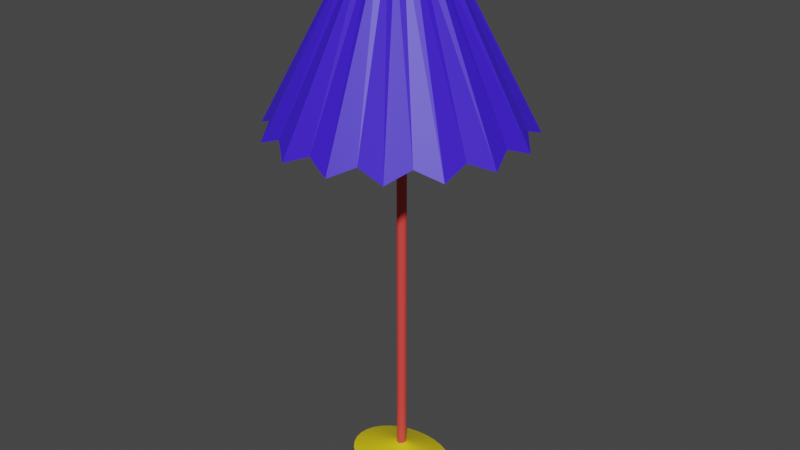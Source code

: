 # Source: Lamp.blend  (saved by Blender 2.83.19; exported with 4.5.12 LTS)
import bpy
from mathutils import Matrix  # noqa: F401  (used for matrix-valued properties, if any)

bpy.ops.wm.read_factory_settings(use_empty=True)
scene = bpy.context.scene
scene.name = 'Scene'

# ---- collections
col_collection = bpy.data.collections.new('Collection'); scene.collection.children.link(col_collection)

# ---- materials (node trees are filled in below, after node groups)
mat_palo = bpy.data.materials.new('palo')
mat_palo.use_transparent_shadow = False
mat_base = bpy.data.materials.new('base')
mat_base.use_transparent_shadow = False
mat_tulipa = bpy.data.materials.new('tulipa')
mat_tulipa.use_transparent_shadow = False

# ---- material node trees
mat_palo.use_nodes = True; mat_palo.node_tree.nodes.clear()
_N = mat_palo.node_tree.nodes; _L = mat_palo.node_tree.links
n0 = _N.new('ShaderNodeBsdfPrincipled'); n0.name = 'Principled BSDF'; n0.location = (10, 300)
n0.distribution = 'GGX'
n0.subsurface_method = 'BURLEY'
n0.inputs[0].default_value = (0.8, 0.06134, 0.05151, 1.0)
n0.inputs[3].default_value = 1.45
n0.inputs[27].default_value = (0.0, 0.0, 0.0, 1.0)
n0.inputs[28].default_value = 1.0
n1 = _N.new('ShaderNodeOutputMaterial'); n1.name = 'Material Output'; n1.location = (300, 300)
_L.new(n0.outputs[0], n1.inputs[0])
n1.is_active_output = True
mat_base.use_nodes = True; mat_base.node_tree.nodes.clear()
_N = mat_base.node_tree.nodes; _L = mat_base.node_tree.links
n0 = _N.new('ShaderNodeBsdfPrincipled'); n0.name = 'Principled BSDF'; n0.location = (10, 300)
n0.distribution = 'GGX'
n0.subsurface_method = 'BURLEY'
n0.inputs[0].default_value = (0.8, 0.6273, 0.008425, 1.0)
n0.inputs[3].default_value = 1.45
n0.inputs[27].default_value = (0.0, 0.0, 0.0, 1.0)
n0.inputs[28].default_value = 1.0
n1 = _N.new('ShaderNodeOutputMaterial'); n1.name = 'Material Output'; n1.location = (300, 300)
_L.new(n0.outputs[0], n1.inputs[0])
n1.is_active_output = True
mat_tulipa.use_nodes = True; mat_tulipa.node_tree.nodes.clear()
_N = mat_tulipa.node_tree.nodes; _L = mat_tulipa.node_tree.links
n0 = _N.new('ShaderNodeBsdfPrincipled'); n0.name = 'Principled BSDF'; n0.location = (10, 300)
n0.distribution = 'GGX'
n0.subsurface_method = 'BURLEY'
n0.inputs[0].default_value = (0.04742, 0.01251, 0.8, 1.0)
n0.inputs[3].default_value = 1.45
n0.inputs[27].default_value = (0.0, 0.0, 0.0, 1.0)
n0.inputs[28].default_value = 1.0
n1 = _N.new('ShaderNodeOutputMaterial'); n1.name = 'Material Output'; n1.location = (300, 300)
_L.new(n0.outputs[0], n1.inputs[0])
n1.is_active_output = True

# ---- world
world_world = bpy.data.worlds.new('World'); scene.world = world_world
world_world.use_nodes = True; world_world.node_tree.nodes.clear()
_N = world_world.node_tree.nodes; _L = world_world.node_tree.links
n0 = _N.new('ShaderNodeOutputWorld'); n0.name = 'World Output'; n0.location = (300, 300)
n1 = _N.new('ShaderNodeBackground'); n1.name = 'Background'; n1.location = (10, 300)
n1.inputs[0].default_value = (0.05088, 0.05088, 0.05088, 1.0)
_L.new(n1.outputs[0], n0.inputs[0])
n0.is_active_output = True
world_world.color = (0.05088, 0.05088, 0.05088)
world_world.use_sun_shadow = False
world_world.sun_shadow_jitter_overblur = 0.0

# ---- meshes
me_cylinder = bpy.data.meshes.new('Cylinder')
me_cylinder.from_pydata([(0.7737, 1.0, -1.0), (0.7737, 1.0, 1.0), (0.9688, 0.9808, -1.0), (0.9688, 0.9808, 1.0), (1.156, 0.9239, -1.0), (1.156, 0.9239, 1.0), (1.329, 0.8315, -1.0), (1.329, 0.8315, 1.0), (1.481, 0.7071, -1.0), (1.481, 0.7071, 1.0), (1.605, 0.5556, -1.0), (1.605, 0.5556, 1.0), (1.698, 0.3827, -1.0), (1.698, 0.3827, 1.0), (1.755, 0.1951, -1.0), (1.755, 0.1951, 1.0), (1.774, 7.55e-08, -1.0), (1.774, 7.55e-08, 1.0), (1.755, -0.1951, -1.0), (1.755, -0.1951, 1.0), (1.698, -0.3827, -1.0), (1.698, -0.3827, 1.0), (1.605, -0.5556, -1.0), (1.605, -0.5556, 1.0), (1.481, -0.7071, -1.0), (1.481, -0.7071, 1.0), (1.329, -0.8315, -1.0), (1.329, -0.8315, 1.0), (1.156, -0.9239, -1.0), (1.156, -0.9239, 1.0), (0.9688, -0.9808, -1.0), (0.9688, -0.9808, 1.0), (0.7737, -1.0, -1.0), (0.7737, -1.0, 1.0), (0.5787, -0.9808, -1.0), (0.5787, -0.9808, 1.0), (0.3911, -0.9239, -1.0), (0.3911, -0.9239, 1.0), (0.2182, -0.8315, -1.0), (0.2182, -0.8315, 1.0), (0.06664, -0.7071, -1.0), (0.06664, -0.7071, 1.0), (-0.05773, -0.5556, -1.0), (-0.05773, -0.5556, 1.0), (-0.1501, -0.3827, -1.0), (-0.1501, -0.3827, 1.0), (-0.207, -0.1951, -1.0), (-0.207, -0.1951, 1.0), (-0.2263, 9.656e-07, -1.0), (-0.2263, 9.656e-07, 1.0), (-0.207, 0.1951, -1.0), (-0.207, 0.1951, 1.0), (-0.1501, 0.3827, -1.0), (-0.1501, 0.3827, 1.0), (-0.05772, 0.5556, -1.0), (-0.05772, 0.5556, 1.0), (0.06664, 0.7071, -1.0), (0.06664, 0.7071, 1.0), (0.2182, 0.8315, -1.0), (0.2182, 0.8315, 1.0), (0.3911, 0.9239, -1.0), (0.3911, 0.9239, 1.0), (0.5787, 0.9808, -1.0), (0.5787, 0.9808, 1.0)], [], [(0, 1, 3, 2), (2, 3, 5, 4), (4, 5, 7, 6), (6, 7, 9, 8), (8, 9, 11, 10), (10, 11, 13, 12), (12, 13, 15, 14), (14, 15, 17, 16), (16, 17, 19, 18), (18, 19, 21, 20), (20, 21, 23, 22), (22, 23, 25, 24), (24, 25, 27, 26), (26, 27, 29, 28), (28, 29, 31, 30), (30, 31, 33, 32), (32, 33, 35, 34), (34, 35, 37, 36), (36, 37, 39, 38), (38, 39, 41, 40), (40, 41, 43, 42), (42, 43, 45, 44), (44, 45, 47, 46), (46, 47, 49, 48), (48, 49, 51, 50), (50, 51, 53, 52), (52, 53, 55, 54), (54, 55, 57, 56), (56, 57, 59, 58), (58, 59, 61, 60), (3, 1, 63, 61, 59, 57, 55, 53, 51, 49, 47, 45, 43, 41, 39, 37, 35, 33, 31, 29, 27, 25, 23, 21, 19, 17, 15, 13, 11, 9, 7, 5), (60, 61, 63, 62), (62, 63, 1, 0), (0, 2, 4, 6, 8, 10, 12, 14, 16, 18, 20, 22, 24, 26, 28, 30, 32, 34, 36, 38, 40, 42, 44, 46, 48, 50, 52, 54, 56, 58, 60, 62)])
_uv = me_cylinder.uv_layers.new(name='UVMap')
_uv.uv.foreach_set('vector', [0.7655, 0.2776, 0.7655, 0.5565, 0.7381, 0.5565, 0.7381, 0.2776, 0.7381, 0.2776, 0.7381, 0.5565, 0.7108, 0.5565, 0.7108, 0.2776, 0.7108, 0.2776, 0.7108, 0.5565, 0.6835, 0.5565, 0.6835, 0.2776, 0.6835, 0.2776, 0.6835, 0.5565, 0.6561, 0.5565, 0.6561, 0.2776, 0.6561, 0.2776, 0.6561, 0.5565, 0.6288, 0.5565, 0.6288, 0.2776, 0.6288, 0.2776, 0.6288, 0.5565, 0.6015, 0.5565, 0.6015, 0.2776, 0.6015, 0.2776, 0.6015, 0.5565, 0.5741, 0.5565, 0.5741, 0.2776, 0.5741, 0.2776, 0.5741, 0.5565, 0.5468, 0.5565, 0.5468, 0.2776, 0.5468, 0.2776, 0.5468, 0.5565, 0.5195, 0.5565, 0.5195, 0.2776, 0.5195, 0.2776, 0.5195, 0.5565, 0.4921, 0.5565, 0.4921, 0.2776, 0.4921, 0.2776, 0.4921, 0.5565, 0.4648, 0.5565, 0.4648, 0.2776, 0.4648, 0.2776, 0.4648, 0.5565, 0.4375, 0.5565, 0.4375, 0.2776, 0.4375, 0.2776, 0.4375, 0.5565, 0.4101, 0.5565, 0.4101, 0.2776, 0.4101, 0.2776, 0.4101, 0.5565, 0.3828, 0.5565, 0.3828, 0.2776, 0.3828, 0.2776, 0.3828, 0.5565, 0.3554, 0.5565, 0.3554, 0.2776, 0.3554, 0.2776, 0.3554, 0.5565, 0.3281, 0.5565, 0.3281, 0.2776, 0.3281, 0.2776, 0.3281, 0.5565, 0.3008, 0.5565, 0.3008, 0.2776, 0.3008, 0.2776, 0.3008, 0.5565, 0.2734, 0.5565, 0.2734, 0.2776, 0.2734, 0.2776, 0.2734, 0.5565, 0.2461, 0.5565, 0.2461, 0.2776, 0.2461, 0.2776, 0.2461, 0.5565, 0.2188, 0.5565, 0.2188, 0.2776, 0.2188, 0.2776, 0.2188, 0.5565, 0.1914, 0.5565, 0.1914, 0.2776, 0.1914, 0.2776, 0.1914, 0.5565, 0.1641, 0.5565, 0.1641, 0.2776, 0.1641, 0.2776, 0.1641, 0.5565, 0.1368, 0.5565, 0.1368, 0.2776, 0.1368, 0.2776, 0.1368, 0.5565, 0.1094, 0.5565, 0.1094, 0.2776, 0.1094, 0.2776, 0.1094, 0.5565, 0.0821, 0.5565, 0.0821, 0.2776, 0.0821, 0.2776, 0.0821, 0.5565, 0.05477, 0.5565, 0.05476, 0.2776, 0.05476, 0.2776, 0.05477, 0.5565, 0.02743, 0.5565, 0.02743, 0.2776, 0.02743, 0.2776, 0.02743, 0.5565, 9.53e-05, 0.5565, 9.131e-05, 0.2776, 0.8748, 0.2776, 0.8748, 0.5565, 0.8475, 0.5565, 0.8475, 0.2776, 0.8475, 0.2776, 0.8475, 0.5565, 0.8201, 0.5565, 0.8201, 0.2776, 0.7534, 0.6068, 0.7727, 0.5875, 0.7954, 0.5723, 0.8207, 0.5618, 0.8475, 0.5565, 0.8748, 0.5565, 0.9016, 0.5618, 0.9269, 0.5723, 0.9496, 0.5875, 0.9689, 0.6068, 0.9841, 0.6295, 0.9946, 0.6548, 0.9999, 0.6816, 0.9999, 0.7089, 0.9946, 0.7357, 0.9841, 0.761, 0.9689, 0.7837, 0.9496, 0.8031, 0.9269, 0.8182, 0.9016, 0.8287, 0.8748, 0.834, 0.8475, 0.834, 0.8207, 0.8287, 0.7954, 0.8182, 0.7727, 0.8031, 0.7534, 0.7837, 0.7382, 0.761, 0.7277, 0.7357, 0.7224, 0.7089, 0.7224, 0.6816, 0.7277, 0.6548, 0.7382, 0.6295, 0.8201, 0.2776, 0.8201, 0.5565, 0.7928, 0.5565, 0.7928, 0.2776, 0.7928, 0.2776, 0.7928, 0.5565, 0.7655, 0.5565, 0.7655, 0.2776, 0.7727, 0.2466, 0.7534, 0.2273, 0.7382, 0.2046, 0.7277, 0.1793, 0.7224, 0.1525, 0.7224, 0.1252, 0.7277, 0.09838, 0.7382, 0.07313, 0.7534, 0.0504, 0.7727, 0.03107, 0.7954, 0.01589, 0.8207, 0.005424, 0.8475, 9.143e-05, 0.8748, 9.131e-05, 0.9016, 0.005424, 0.9269, 0.01588, 0.9496, 0.03107, 0.9689, 0.0504, 0.9841, 0.07313, 0.9946, 0.09838, 0.9999, 0.1252, 0.9999, 0.1525, 0.9946, 0.1793, 0.9841, 0.2046, 0.9689, 0.2273, 0.9496, 0.2466, 0.9269, 0.2618, 0.9016, 0.2723, 0.8748, 0.2776, 0.8475, 0.2776, 0.8207, 0.2723, 0.7954, 0.2618])
me_cylinder.materials.append(mat_palo)
me_cylinder.use_remesh_fix_poles = True
me_cylinder.use_remesh_preserve_attributes = False
me_cylinder.use_mirror_vertex_groups = False
me_cylinder.update()
me_cone_001 = bpy.data.meshes.new('Cone.001')
me_cone_001.from_pydata([(0.0, 1.0, -1.0), (0.1951, 0.9808, -1.0), (0.3827, 0.9239, -1.0), (0.5556, 0.8315, -1.0), (0.7071, 0.7071, -1.0), (0.8315, 0.5556, -1.0), (0.9239, 0.3827, -1.0), (0.9808, 0.1951, -1.0), (1.0, 7.55e-08, -1.0), (0.9808, -0.1951, -1.0), (0.9239, -0.3827, -1.0), (0.8315, -0.5556, -1.0), (0.7071, -0.7071, -1.0), (0.5556, -0.8315, -1.0), (0.3827, -0.9239, -1.0), (0.1951, -0.9808, -1.0), (-3.258e-07, -1.0, -1.0), (-0.1951, -0.9808, -1.0), (-0.3827, -0.9239, -1.0), (-0.5556, -0.8315, -1.0), (-0.7071, -0.7071, -1.0), (-0.8315, -0.5556, -1.0), (-0.9239, -0.3827, -1.0), (0.0, 0.0, 1.0), (-0.9808, -0.1951, -1.0), (-1.0, 9.656e-07, -1.0), (-0.9808, 0.1951, -1.0), (-0.9239, 0.3827, -1.0), (-0.8315, 0.5556, -1.0), (-0.7071, 0.7071, -1.0), (-0.5556, 0.8315, -1.0), (-0.3827, 0.9239, -1.0), (-0.1951, 0.9808, -1.0)], [], [(0, 23, 1), (1, 23, 2), (2, 23, 3), (3, 23, 4), (4, 23, 5), (5, 23, 6), (6, 23, 7), (7, 23, 8), (8, 23, 9), (9, 23, 10), (10, 23, 11), (11, 23, 12), (12, 23, 13), (13, 23, 14), (14, 23, 15), (15, 23, 16), (16, 23, 17), (17, 23, 18), (18, 23, 19), (19, 23, 20), (20, 23, 21), (21, 23, 22), (22, 23, 24), (24, 23, 25), (25, 23, 26), (26, 23, 27), (27, 23, 28), (28, 23, 29), (29, 23, 30), (30, 23, 31), (31, 23, 32), (32, 23, 0), (0, 1, 2, 3, 4, 5, 6, 7, 8, 9, 10, 11, 12, 13, 14, 15, 16, 17, 18, 19, 20, 21, 22, 24, 25, 26, 27, 28, 29, 30, 31, 32)])
_uv = me_cone_001.uv_layers.new(name='UVMap')
_uv.uv.foreach_set('vector', [0.08658, 0.5925, 0.3588, 0.3588, 0.1081, 0.6154, 0.1081, 0.6154, 0.3588, 0.3588, 0.1315, 0.6364, 0.1315, 0.6364, 0.3588, 0.3588, 0.1567, 0.6552, 0.1567, 0.6552, 0.3588, 0.3588, 0.1835, 0.6718, 0.1835, 0.6718, 0.3588, 0.3588, 0.2115, 0.6859, 0.2115, 0.6859, 0.3588, 0.3588, 0.2408, 0.6976, 0.3588, 5.989e-05, 0.3588, 0.3588, 0.3274, 0.001439, 0.3274, 0.001439, 0.3588, 0.3588, 0.2962, 0.005564, 0.2962, 0.005564, 0.3588, 0.3588, 0.2655, 0.0124, 0.2655, 0.0124, 0.3588, 0.3588, 0.2355, 0.02191, 0.2355, 0.02191, 0.3588, 0.3588, 0.2065, 0.034, 0.2065, 0.034, 0.3588, 0.3588, 0.1786, 0.04859, 0.1786, 0.04859, 0.3588, 0.3588, 0.1521, 0.06556, 0.1521, 0.06556, 0.3588, 0.3588, 0.1272, 0.08479, 0.1272, 0.08479, 0.3588, 0.3588, 0.1041, 0.1061, 0.1041, 0.1061, 0.3588, 0.3588, 0.08299, 0.1294, 0.08299, 0.1294, 0.3588, 0.3588, 0.06395, 0.1544, 0.06395, 0.1544, 0.3588, 0.3588, 0.04719, 0.181, 0.04719, 0.181, 0.3588, 0.3588, 0.03282, 0.209, 0.03282, 0.209, 0.3588, 0.3588, 0.02095, 0.2381, 0.02095, 0.2381, 0.3588, 0.3588, 0.01168, 0.2682, 0.01168, 0.2682, 0.3588, 0.3588, 0.005078, 0.2989, 0.005078, 0.2989, 0.3588, 0.3588, 0.001194, 0.3302, 0.001194, 0.3302, 0.3588, 0.3588, 5.989e-05, 0.3616, 5.989e-05, 0.3616, 0.3588, 0.3588, 0.001683, 0.393, 0.001683, 0.393, 0.3588, 0.3588, 0.00605, 0.4241, 0.00605, 0.4241, 0.3588, 0.3588, 0.01313, 0.4548, 0.01313, 0.4548, 0.3588, 0.3588, 0.02286, 0.4847, 0.02286, 0.4847, 0.3588, 0.3588, 0.03518, 0.5136, 0.03518, 0.5136, 0.3588, 0.3588, 0.04999, 0.5414, 0.04999, 0.5414, 0.3588, 0.3588, 0.06716, 0.5677, 0.06716, 0.5677, 0.3588, 0.3588, 0.08658, 0.5925, 0.0636, 0.7175, 0.08952, 0.6996, 0.1184, 0.6872, 0.1492, 0.6806, 0.1806, 0.6802, 0.2115, 0.6859, 0.2408, 0.6976, 0.2671, 0.7147, 0.2897, 0.7366, 0.3075, 0.7625, 0.3199, 0.7914, 0.3265, 0.8222, 0.3269, 0.8536, 0.3212, 0.8846, 0.3096, 0.9138, 0.2925, 0.9402, 0.2705, 0.9627, 0.2446, 0.9805, 0.2157, 0.993, 0.185, 0.9995, 0.1535, 0.9999, 0.1226, 0.9942, 0.09336, 0.9826, 0.06698, 0.9655, 0.04444, 0.9435, 0.02661, 0.9176, 0.01418, 0.8887, 0.007625, 0.858, 0.007198, 0.8265, 0.01291, 0.7956, 0.02455, 0.7664, 0.04167, 0.74])
me_cone_001.materials.append(mat_base)
me_cone_001.use_remesh_fix_poles = True
me_cone_001.use_remesh_preserve_attributes = False
me_cone_001.use_mirror_vertex_groups = False
me_cone_001.update()
me_cylinder_001 = bpy.data.meshes.new('Cylinder.001')
me_cylinder_001.from_pydata([(-0.000907, 1.477, -1.077), (6.519e-08, 0.4291, 0.4153), (0.3122, 1.574, -1.171), (0.09094, 0.4572, 0.4131), (0.5645, 1.365, -1.077), (0.1642, 0.3965, 0.4153), (0.8907, 1.334, -1.171), (0.259, 0.3876, 0.4131), (1.044, 1.045, -1.077), (0.3034, 0.3034, 0.4153), (1.334, 0.8916, -1.171), (0.3876, 0.259, 0.4131), (1.364, 0.5654, -1.077), (0.3965, 0.1642, 0.4153), (1.573, 0.3131, -1.171), (0.4572, 0.09094, 0.4131), (1.477, -3.85e-08, -1.077), (0.4291, 1.969e-07, 0.4153), (1.573, -0.3131, -1.171), (0.4572, -0.09094, 0.4131), (1.364, -0.5654, -1.077), (0.3965, -0.1642, 0.4153), (1.334, -0.8916, -1.171), (0.3876, -0.259, 0.4131), (1.044, -1.045, -1.077), (0.3034, -0.3034, 0.4153), (0.8907, -1.334, -1.171), (0.259, -0.3876, 0.4131), (0.5645, -1.365, -1.077), (0.1642, -0.3965, 0.4153), (0.3122, -1.574, -1.171), (0.09094, -0.4572, 0.4131), (-0.0009075, -1.477, -1.077), (-7.464e-08, -0.4291, 0.4153), (-0.314, -1.574, -1.171), (-0.09094, -0.4572, 0.4131), (-0.5663, -1.365, -1.077), (-0.1642, -0.3965, 0.4153), (-0.8925, -1.334, -1.171), (-0.259, -0.3876, 0.4131), (-1.046, -1.045, -1.077), (-0.3034, -0.3034, 0.4153), (-1.335, -0.8916, -1.171), (-0.3876, -0.259, 0.4131), (-1.366, -0.5654, -1.077), (-0.3965, -0.1642, 0.4153), (-1.575, -0.3131, -1.171), (-0.4572, -0.09094, 0.4131), (-1.478, 1.277e-06, -1.077), (-0.4291, 5.789e-07, 0.4153), (-1.575, 0.3131, -1.171), (-0.4572, 0.09094, 0.4131), (-1.366, 0.5654, -1.077), (-0.3965, 0.1642, 0.4153), (-1.335, 0.8916, -1.171), (-0.3876, 0.259, 0.4131), (-1.046, 1.045, -1.077), (-0.3034, 0.3034, 0.4153), (-0.8925, 1.334, -1.171), (-0.259, 0.3876, 0.4131), (-0.5663, 1.365, -1.077), (-0.1642, 0.3965, 0.4153), (-0.314, 1.574, -1.171), (-0.09094, 0.4572, 0.4131), (0.09094, 0.4572, -0.09114), (5.718e-08, 0.4662, -0.09114), (0.1784, 0.4307, -0.09114), (0.259, 0.3876, -0.09114), (0.3296, 0.3296, -0.09114), (0.3876, 0.259, -0.09114), (0.4307, 0.1784, -0.09114), (0.4572, 0.09094, -0.09114), (0.4662, 1.873e-07, -0.09114), (0.4572, -0.09094, -0.09114), (0.4307, -0.1784, -0.09114), (0.3876, -0.259, -0.09114), (0.3296, -0.3296, -0.09114), (0.259, -0.3876, -0.09114), (0.1784, -0.4307, -0.09114), (0.09094, -0.4572, -0.09114), (-9.471e-08, -0.4662, -0.09114), (-0.09094, -0.4572, -0.09114), (-0.1784, -0.4307, -0.09114), (-0.259, -0.3876, -0.09114), (-0.3296, -0.3296, -0.09114), (-0.3876, -0.259, -0.09114), (-0.4307, -0.1784, -0.09114), (-0.4572, -0.09094, -0.09114), (-0.4662, 6.023e-07, -0.09114), (-0.4572, 0.09094, -0.09114), (-0.4307, 0.1784, -0.09114), (-0.3876, 0.259, -0.09114), (-0.3296, 0.3296, -0.09114), (-0.259, 0.3876, -0.09114), (-0.1784, 0.4307, -0.09114), (-0.09094, 0.4572, -0.09114), (0.003906, 0.7961, -0.3098), (0.1592, 0.7808, -0.3098), (0.3086, 0.7355, -0.3098), (0.4462, 0.662, -0.3098), (0.5669, 0.5629, -0.3098), (0.6659, 0.4423, -0.3098), (0.7394, 0.3047, -0.3098), (0.7847, 0.1553, -0.3098), (0.8, 1.102e-07, -0.3098), (0.7847, -0.1553, -0.3098), (0.7394, -0.3047, -0.3098), (0.6659, -0.4423, -0.3098), (0.5669, -0.5629, -0.3098), (0.4462, -0.662, -0.3098), (0.3086, -0.7355, -0.3098), (0.1592, -0.7808, -0.3098), (0.003905, -0.7961, -0.3098), (-0.1514, -0.7808, -0.3098), (-0.3008, -0.7355, -0.3098), (-0.4384, -0.662, -0.3098), (-0.559, -0.5629, -0.3098), (-0.6581, -0.4423, -0.3098), (-0.7316, -0.3047, -0.3098), (-0.7769, -0.1553, -0.3098), (-0.7922, 8.189e-07, -0.3098), (-0.7769, 0.1553, -0.3098), (-0.7316, 0.3047, -0.3098), (-0.658, 0.4423, -0.3098), (-0.559, 0.5629, -0.3098), (-0.4384, 0.662, -0.3098), (-0.3008, 0.7355, -0.3098), (-0.1514, 0.7808, -0.3098), (0.05693, 0.2711, -0.1963), (0.002999, 0.2764, -0.1963), (0.1088, 0.2554, -0.1963), (0.1566, 0.2298, -0.1963), (0.1985, 0.1955, -0.1963), (0.2328, 0.1536, -0.1963), (0.2584, 0.1058, -0.1963), (0.2741, 0.05393, -0.1963), (0.2794, 2.297e-07, -0.1963), (0.2741, -0.05393, -0.1963), (0.2584, -0.1058, -0.1963), (0.2328, -0.1536, -0.1963), (0.1985, -0.1955, -0.1963), (0.1566, -0.2298, -0.1963), (0.1088, -0.2554, -0.1963), (0.05693, -0.2711, -0.1963), (0.002999, -0.2764, -0.1963), (-0.05093, -0.2711, -0.1963), (-0.1028, -0.2554, -0.1963), (-0.1506, -0.2298, -0.1963), (-0.1925, -0.1955, -0.1963), (-0.2268, -0.1536, -0.1963), (-0.2524, -0.1058, -0.1963), (-0.2681, -0.05393, -0.1963), (-0.2734, 4.758e-07, -0.1963), (-0.2681, 0.05393, -0.1963), (-0.2524, 0.1058, -0.1963), (-0.2268, 0.1536, -0.1963), (-0.1925, 0.1955, -0.1963), (-0.1506, 0.2298, -0.1963), (-0.1028, 0.2554, -0.1963), (-0.05093, 0.2711, -0.1963)], [], [(0, 1, 3, 2), (2, 3, 5, 4), (4, 5, 7, 6), (6, 7, 9, 8), (8, 9, 11, 10), (10, 11, 13, 12), (12, 13, 15, 14), (14, 15, 17, 16), (16, 17, 19, 18), (18, 19, 21, 20), (20, 21, 23, 22), (22, 23, 25, 24), (24, 25, 27, 26), (26, 27, 29, 28), (28, 29, 31, 30), (30, 31, 33, 32), (32, 33, 35, 34), (34, 35, 37, 36), (36, 37, 39, 38), (38, 39, 41, 40), (40, 41, 43, 42), (42, 43, 45, 44), (44, 45, 47, 46), (46, 47, 49, 48), (48, 49, 51, 50), (50, 51, 53, 52), (52, 53, 55, 54), (54, 55, 57, 56), (56, 57, 59, 58), (58, 59, 61, 60), (13, 11, 69, 70), (60, 61, 63, 62), (62, 63, 1, 0), (93, 92, 156, 157), (12, 14, 103, 102), (31, 29, 78, 79), (49, 47, 87, 88), (5, 3, 64, 66), (23, 21, 74, 75), (41, 39, 83, 84), (59, 57, 92, 93), (15, 13, 70, 71), (33, 31, 79, 80), (51, 49, 88, 89), (7, 5, 66, 67), (25, 23, 75, 76), (43, 41, 84, 85), (61, 59, 93, 94), (17, 15, 71, 72), (35, 33, 80, 81), (53, 51, 89, 90), (9, 7, 67, 68), (27, 25, 76, 77), (45, 43, 85, 86), (63, 61, 94, 95), (19, 17, 72, 73), (37, 35, 81, 82), (55, 53, 90, 91), (11, 9, 68, 69), (29, 27, 77, 78), (47, 45, 86, 87), (3, 1, 65, 64), (1, 63, 95, 65), (21, 19, 73, 74), (39, 37, 82, 83), (57, 55, 91, 92), (96, 97, 98, 99, 100, 101, 102, 103, 104, 105, 106, 107, 108, 109, 110, 111, 112, 113, 114, 115, 116, 117, 118, 119, 120, 121, 122, 123, 124, 125, 126, 127), (128, 129, 159, 158, 157, 156, 155, 154, 153, 152, 151, 150, 149, 148, 147, 146, 145, 144, 143, 142, 141, 140, 139, 138, 137, 136, 135, 134, 133, 132, 131, 130), (67, 66, 130, 131), (30, 32, 112, 111), (94, 93, 157, 158), (68, 67, 131, 132), (48, 50, 121, 120), (95, 94, 158, 159), (69, 68, 132, 133), (14, 16, 104, 103), (65, 95, 159, 129), (70, 69, 133, 134), (32, 34, 113, 112), (71, 70, 134, 135), (50, 52, 122, 121), (72, 71, 135, 136), (16, 18, 105, 104), (73, 72, 136, 137), (34, 36, 114, 113), (0, 2, 97, 96), (74, 73, 137, 138), (52, 54, 123, 122), (75, 74, 138, 139), (18, 20, 106, 105), (76, 75, 139, 140), (36, 38, 115, 114), (77, 76, 140, 141), (54, 56, 124, 123), (2, 4, 98, 97), (78, 77, 141, 142), (20, 22, 107, 106), (79, 78, 142, 143), (38, 40, 116, 115), (80, 79, 143, 144), (56, 58, 125, 124), (4, 6, 99, 98), (81, 80, 144, 145), (22, 24, 108, 107), (82, 81, 145, 146), (40, 42, 117, 116), (83, 82, 146, 147), (58, 60, 126, 125), (6, 8, 100, 99), (84, 83, 147, 148), (24, 26, 109, 108), (85, 84, 148, 149), (42, 44, 118, 117), (86, 85, 149, 150), (60, 62, 127, 126), (8, 10, 101, 100), (87, 86, 150, 151), (26, 28, 110, 109), (88, 87, 151, 152), (44, 46, 119, 118), (89, 88, 152, 153), (62, 0, 96, 127), (10, 12, 102, 101), (90, 89, 153, 154), (28, 30, 111, 110), (91, 90, 154, 155), (64, 65, 129, 128), (46, 48, 120, 119), (92, 91, 155, 156), (66, 64, 128, 130)])
_uv = me_cylinder_001.uv_layers.new(name='UVMap')
_uv.uv.foreach_set('vector', [0.3615, 0.4351, 0.1632, 0.335, 0.1685, 0.3263, 0.3694, 0.4166, 0.3694, 0.4166, 0.1685, 0.3263, 0.1717, 0.3165, 0.3777, 0.3982, 0.3777, 0.3982, 0.1717, 0.3165, 0.176, 0.3073, 0.3842, 0.3792, 0.3842, 0.3792, 0.176, 0.3073, 0.1782, 0.2973, 0.3911, 0.3602, 0.3911, 0.3602, 0.1782, 0.2973, 0.1816, 0.2877, 0.3961, 0.3405, 0.3961, 0.3405, 0.1816, 0.2877, 0.1827, 0.2775, 0.4015, 0.3208, 0.4015, 0.3208, 0.1827, 0.2775, 0.1852, 0.2675, 0.405, 0.3007, 0.405, 0.3007, 0.1852, 0.2675, 0.1853, 0.2572, 0.409, 0.2802, 0.409, 0.2802, 0.1853, 0.2572, 0.1867, 0.2468, 0.4111, 0.2593, 0.4111, 0.2593, 0.1867, 0.2468, 0.1857, 0.2364, 0.4137, 0.2377, 0.4137, 0.2377, 0.1857, 0.2364, 0.1861, 0.2257, 0.4143, 0.2159, 0.4143, 0.2159, 0.1861, 0.2257, 0.1839, 0.2152, 0.4156, 0.1926, 0.4156, 0.1926, 0.1839, 0.2152, 0.1832, 0.2043, 0.4148, 0.1689, 0.4148, 0.1689, 0.1832, 0.2043, 0.1798, 0.1938, 0.4147, 0.1424, 0.4147, 0.1424, 0.1798, 0.1938, 0.1778, 0.1827, 0.4125, 0.1151, 0.4125, 0.1151, 0.1778, 0.1827, 0.173, 0.1724, 0.411, 0.08242, 0.411, 0.08242, 0.173, 0.1724, 0.1698, 0.1615, 0.4074, 0.04726, 0.4074, 0.04726, 0.1698, 0.1615, 0.1627, 0.1509, 0.4049, 7.67e-05, 0.1277, 0.7082, 0.05124, 0.4325, 0.06371, 0.4294, 0.1615, 0.6751, 0.1615, 0.6751, 0.06371, 0.4294, 0.07351, 0.4237, 0.188, 0.6516, 0.188, 0.6516, 0.07351, 0.4237, 0.08403, 0.4193, 0.2111, 0.6286, 0.2111, 0.6286, 0.08403, 0.4193, 0.09306, 0.4125, 0.2312, 0.6099, 0.2312, 0.6099, 0.09306, 0.4125, 0.1027, 0.407, 0.2491, 0.5906, 0.2491, 0.5906, 0.1027, 0.407, 0.1108, 0.3995, 0.2657, 0.5738, 0.2657, 0.5738, 0.1108, 0.3995, 0.1196, 0.3932, 0.2805, 0.5559, 0.2805, 0.5559, 0.1196, 0.3932, 0.1267, 0.3851, 0.2949, 0.5395, 0.2949, 0.5395, 0.1267, 0.3851, 0.1346, 0.3781, 0.3075, 0.522, 0.3075, 0.522, 0.1346, 0.3781, 0.1407, 0.3694, 0.3202, 0.5055, 0.3202, 0.5055, 0.1407, 0.3694, 0.1478, 0.3618, 0.3311, 0.4878, 0.3311, 0.4878, 0.1478, 0.3618, 0.1529, 0.3527, 0.3423, 0.4708, 0.1827, 0.2775, 0.1816, 0.2877, 0.1331, 0.2769, 0.1346, 0.2696, 0.3423, 0.4708, 0.1529, 0.3527, 0.1591, 0.3445, 0.3517, 0.4527, 0.3517, 0.4527, 0.1591, 0.3445, 0.1632, 0.335, 0.3615, 0.4351, 0.1076, 0.331, 0.1028, 0.337, 0.08578, 0.3218, 0.08994, 0.3169, 0.4015, 0.3208, 0.405, 0.3007, 0.5577, 0.3311, 0.5508, 0.3557, 0.1778, 0.1827, 0.1798, 0.1938, 0.1287, 0.2092, 0.1254, 0.2015, 0.1108, 0.3995, 0.1027, 0.407, 0.07274, 0.3622, 0.07954, 0.3579, 0.1717, 0.3165, 0.1685, 0.3263, 0.1235, 0.3053, 0.1265, 0.2984, 0.1861, 0.2257, 0.1857, 0.2364, 0.1356, 0.2398, 0.1346, 0.2322, 0.07351, 0.4237, 0.06371, 0.4294, 0.041, 0.3753, 0.04981, 0.3728, 0.1478, 0.3618, 0.1407, 0.3694, 0.1028, 0.337, 0.1076, 0.331, 0.1852, 0.2675, 0.1827, 0.2775, 0.1346, 0.2696, 0.1354, 0.2622, 0.173, 0.1724, 0.1778, 0.1827, 0.1254, 0.2015, 0.1215, 0.1937, 0.1196, 0.3932, 0.1108, 0.3995, 0.07954, 0.3579, 0.08587, 0.3531, 0.176, 0.3073, 0.1717, 0.3165, 0.1265, 0.2984, 0.1291, 0.2913, 0.1839, 0.2152, 0.1861, 0.2257, 0.1346, 0.2322, 0.1332, 0.2246, 0.08403, 0.4193, 0.07351, 0.4237, 0.04981, 0.3728, 0.05797, 0.3697, 0.1529, 0.3527, 0.1478, 0.3618, 0.1076, 0.331, 0.1122, 0.3249, 0.1853, 0.2572, 0.1852, 0.2675, 0.1354, 0.2622, 0.136, 0.2548, 0.1698, 0.1615, 0.173, 0.1724, 0.1215, 0.1937, 0.1166, 0.1859, 0.1267, 0.3851, 0.1196, 0.3932, 0.08587, 0.3531, 0.09189, 0.348, 0.1782, 0.2973, 0.176, 0.3073, 0.1291, 0.2913, 0.1314, 0.2842, 0.1832, 0.2043, 0.1839, 0.2152, 0.1332, 0.2246, 0.1312, 0.2169, 0.09306, 0.4125, 0.08403, 0.4193, 0.05797, 0.3697, 0.06558, 0.3663, 0.1591, 0.3445, 0.1529, 0.3527, 0.1122, 0.3249, 0.1163, 0.3185, 0.1867, 0.2468, 0.1853, 0.2572, 0.136, 0.2548, 0.136, 0.2473, 0.1627, 0.1509, 0.1698, 0.1615, 0.1166, 0.1859, 0.1106, 0.1778, 0.1346, 0.3781, 0.1267, 0.3851, 0.09189, 0.348, 0.09748, 0.3426, 0.1816, 0.2877, 0.1782, 0.2973, 0.1314, 0.2842, 0.1331, 0.2769, 0.1798, 0.1938, 0.1832, 0.2043, 0.1312, 0.2169, 0.1287, 0.2092, 0.1027, 0.407, 0.09306, 0.4125, 0.06558, 0.3663, 0.07274, 0.3622, 0.1685, 0.3263, 0.1632, 0.335, 0.1201, 0.312, 0.1235, 0.3053, 0.1632, 0.335, 0.1591, 0.3445, 0.1163, 0.3185, 0.1201, 0.312, 0.1857, 0.2364, 0.1867, 0.2468, 0.136, 0.2473, 0.1356, 0.2398, 0.06371, 0.4294, 0.05124, 0.4325, 0.0311, 0.3772, 0.041, 0.3753, 0.1407, 0.3694, 0.1346, 0.3781, 0.09748, 0.3426, 0.1028, 0.337, 0.5885, 0.8527, 0.5852, 0.8818, 0.5762, 0.9097, 0.5621, 0.9354, 0.5431, 0.9577, 0.5202, 0.976, 0.4942, 0.9894, 0.466, 0.9975, 0.4368, 0.9999, 0.4077, 0.9966, 0.3798, 0.9877, 0.3542, 0.9735, 0.3318, 0.9546, 0.3136, 0.9317, 0.3001, 0.9056, 0.2921, 0.8775, 0.2896, 0.8483, 0.2929, 0.8192, 0.3018, 0.7913, 0.316, 0.7656, 0.335, 0.7433, 0.3579, 0.725, 0.3839, 0.7116, 0.4121, 0.7035, 0.4413, 0.7011, 0.4704, 0.7044, 0.4983, 0.7133, 0.5239, 0.7275, 0.5463, 0.7464, 0.5645, 0.7693, 0.578, 0.7954, 0.586, 0.8235, 0.03927, 0.2886, 0.04522, 0.2906, 0.05068, 0.2938, 0.05542, 0.2979, 0.05927, 0.3028, 0.06207, 0.3085, 0.06372, 0.3145, 0.06415, 0.3208, 0.06336, 0.327, 0.06136, 0.333, 0.05824, 0.3384, 0.05412, 0.3432, 0.04915, 0.347, 0.04353, 0.3498, 0.03747, 0.3515, 0.0312, 0.3519, 0.02496, 0.3511, 0.01901, 0.3491, 0.01355, 0.346, 0.008811, 0.3419, 0.004966, 0.3369, 0.002164, 0.3313, 0.0005132, 0.3252, 7.67e-05, 0.319, 0.0008715, 0.3127, 0.002867, 0.3068, 0.005987, 0.3013, 0.01011, 0.2966, 0.01508, 0.2927, 0.0207, 0.2899, 0.02677, 0.2883, 0.03303, 0.2878, 0.1291, 0.2913, 0.1265, 0.2984, 0.1062, 0.2899, 0.1085, 0.2841, 0.4125, 0.1151, 0.411, 0.08242, 0.5768, 0.1091, 0.5753, 0.1331, 0.1122, 0.3249, 0.1076, 0.331, 0.08994, 0.3169, 0.0938, 0.3119, 0.1314, 0.2842, 0.1291, 0.2913, 0.1085, 0.2841, 0.1105, 0.2782, 0.2657, 0.5738, 0.2805, 0.5559, 0.4049, 0.6506, 0.3879, 0.6689, 0.1163, 0.3185, 0.1122, 0.3249, 0.0938, 0.3119, 0.09736, 0.3066, 0.1331, 0.2769, 0.1314, 0.2842, 0.1105, 0.2782, 0.1121, 0.2722, 0.405, 0.3007, 0.409, 0.2802, 0.56, 0.3056, 0.5577, 0.3311, 0.1201, 0.312, 0.1163, 0.3185, 0.09736, 0.3066, 0.1006, 0.3012, 0.1346, 0.2696, 0.1331, 0.2769, 0.1121, 0.2722, 0.1134, 0.2662, 0.411, 0.08242, 0.4074, 0.04726, 0.5817, 0.08587, 0.5768, 0.1091, 0.1354, 0.2622, 0.1346, 0.2696, 0.1134, 0.2662, 0.1144, 0.2602, 0.2805, 0.5559, 0.2949, 0.5395, 0.4188, 0.63, 0.4049, 0.6506, 0.136, 0.2548, 0.1354, 0.2622, 0.1144, 0.2602, 0.115, 0.2542, 0.409, 0.2802, 0.4111, 0.2593, 0.5652, 0.2808, 0.56, 0.3056, 0.136, 0.2473, 0.136, 0.2548, 0.115, 0.2542, 0.1148, 0.2481, 0.4074, 0.04726, 0.4049, 7.67e-05, 0.5885, 0.05744, 0.5817, 0.08587, 0.3615, 0.4351, 0.3694, 0.4166, 0.5127, 0.4787, 0.5, 0.5012, 0.1356, 0.2398, 0.136, 0.2473, 0.1148, 0.2481, 0.1142, 0.2421, 0.2949, 0.5395, 0.3075, 0.522, 0.4354, 0.611, 0.4188, 0.63, 0.1346, 0.2322, 0.1356, 0.2398, 0.1142, 0.2421, 0.1133, 0.236, 0.4111, 0.2593, 0.4137, 0.2377, 0.5659, 0.2554, 0.5652, 0.2808, 0.1332, 0.2246, 0.1346, 0.2322, 0.1133, 0.236, 0.1119, 0.23, 0.1277, 0.7082, 0.1615, 0.6751, 0.316, 0.7656, 0.3018, 0.7913, 0.1312, 0.2169, 0.1332, 0.2246, 0.1119, 0.23, 0.1101, 0.224, 0.3075, 0.522, 0.3202, 0.5055, 0.4484, 0.5893, 0.4354, 0.611, 0.3694, 0.4166, 0.3777, 0.3982, 0.5208, 0.4541, 0.5127, 0.4787, 0.1287, 0.2092, 0.1312, 0.2169, 0.1101, 0.224, 0.1078, 0.2182, 0.4137, 0.2377, 0.4143, 0.2159, 0.5696, 0.2307, 0.5659, 0.2554, 0.1254, 0.2015, 0.1287, 0.2092, 0.1078, 0.2182, 0.1051, 0.2126, 0.1615, 0.6751, 0.188, 0.6516, 0.3281, 0.7452, 0.316, 0.7656, 0.1215, 0.1937, 0.1254, 0.2015, 0.1051, 0.2126, 0.1018, 0.2071, 0.3202, 0.5055, 0.3311, 0.4878, 0.464, 0.5691, 0.4484, 0.5893, 0.3777, 0.3982, 0.3842, 0.3792, 0.5316, 0.4306, 0.5208, 0.4541, 0.1166, 0.1859, 0.1215, 0.1937, 0.1018, 0.2071, 0.09797, 0.2021, 0.4143, 0.2159, 0.4156, 0.1926, 0.5695, 0.2058, 0.5696, 0.2307, 0.1106, 0.1778, 0.1166, 0.1859, 0.09797, 0.2021, 0.09344, 0.1974, 0.188, 0.6516, 0.2111, 0.6286, 0.3431, 0.7264, 0.3281, 0.7452, 0.041, 0.3753, 0.0311, 0.3772, 0.0312, 0.3519, 0.03747, 0.3515, 0.3311, 0.4878, 0.3423, 0.4708, 0.4757, 0.5464, 0.464, 0.5691, 0.3842, 0.3792, 0.3911, 0.3602, 0.5378, 0.4055, 0.5316, 0.4306, 0.04981, 0.3728, 0.041, 0.3753, 0.03747, 0.3515, 0.04365, 0.3501, 0.4156, 0.1926, 0.4148, 0.1689, 0.5723, 0.1814, 0.5695, 0.2058, 0.05797, 0.3697, 0.04981, 0.3728, 0.04365, 0.3501, 0.04961, 0.348, 0.2111, 0.6286, 0.2312, 0.6099, 0.357, 0.7067, 0.3431, 0.7264, 0.06558, 0.3663, 0.05797, 0.3697, 0.04961, 0.348, 0.05536, 0.3454, 0.3423, 0.4708, 0.3517, 0.4527, 0.49, 0.525, 0.4757, 0.5464, 0.3911, 0.3602, 0.3961, 0.3405, 0.5467, 0.3812, 0.5378, 0.4055, 0.07274, 0.3622, 0.06558, 0.3663, 0.05536, 0.3454, 0.0609, 0.3421, 0.4148, 0.1689, 0.4147, 0.1424, 0.5722, 0.1569, 0.5723, 0.1814, 0.07954, 0.3579, 0.07274, 0.3622, 0.0609, 0.3421, 0.06624, 0.3384, 0.2312, 0.6099, 0.2491, 0.5906, 0.3736, 0.6887, 0.357, 0.7067, 0.08587, 0.3531, 0.07954, 0.3579, 0.06624, 0.3384, 0.07156, 0.3347, 0.3517, 0.4527, 0.3615, 0.4351, 0.5, 0.5012, 0.49, 0.525, 0.3961, 0.3405, 0.4015, 0.3208, 0.5508, 0.3557, 0.5467, 0.3812, 0.09189, 0.348, 0.08587, 0.3531, 0.07156, 0.3347, 0.07658, 0.3307, 0.4147, 0.1424, 0.4125, 0.1151, 0.5753, 0.1331, 0.5722, 0.1569, 0.09748, 0.3426, 0.09189, 0.348, 0.07658, 0.3307, 0.08133, 0.3263, 0.1235, 0.3053, 0.1201, 0.312, 0.1006, 0.3012, 0.1036, 0.2956, 0.2491, 0.5906, 0.2657, 0.5738, 0.3879, 0.6689, 0.3736, 0.6887, 0.1028, 0.337, 0.09748, 0.3426, 0.08133, 0.3263, 0.08578, 0.3218, 0.1265, 0.2984, 0.1235, 0.3053, 0.1036, 0.2956, 0.1062, 0.2899])
me_cylinder_001.materials.append(mat_tulipa)
me_cylinder_001.use_remesh_fix_poles = True
me_cylinder_001.use_remesh_preserve_attributes = False
me_cylinder_001.use_mirror_vertex_groups = False
me_cylinder_001.update()

# ---- objects
ob_cylinder = bpy.data.objects.new('Cylinder', me_cylinder)
ob_cone = bpy.data.objects.new('Cone', me_cone_001)
ob_cylinder_001 = bpy.data.objects.new('Cylinder.001', me_cylinder_001)

# ---- transforms, parenting, visibility, modifiers, constraints
ob_cylinder.location = (-0.137, 0.02881, 7.957)
ob_cylinder.scale = (0.1583, 0.1583, 7.339)
ob_cylinder.lineart.crease_threshold = 0.0
ob_cone.location = (0.004071, 0.02585, 0.3821)
ob_cone.scale = (1.852, 1.346, 0.3126)
ob_cone.lineart.crease_threshold = 0.0
ob_cylinder_001.location = (-0.05738, 6.144e-07, 16.23)
ob_cylinder_001.scale = (2.578, 2.578, 3.515)
ob_cylinder_001.lineart.crease_threshold = 0.0

# ---- collection membership
col_collection.objects.link(ob_cylinder)
col_collection.objects.link(ob_cone)
col_collection.objects.link(ob_cylinder_001)

# ---- scene / render settings (as saved in the file)
scene.frame_start = 1; scene.frame_end = 250; scene.frame_set(1)
scene.render.engine = 'BLENDER_EEVEE_NEXT'
scene.cycles.use_denoising = False
scene.cycles.samples = 128
scene.cycles.sampling_pattern = 'TABULATED_SOBOL'
scene.cycles.use_adaptive_sampling = False
scene.cycles.use_light_tree = False
scene.view_settings.view_transform = 'Filmic'
bpy.context.view_layer.update()

# ---- added for rendering (the .blend has no active camera and no usable light): camera, sun
cam_auto = bpy.data.cameras.new('AutoCamera')
cam_auto.lens = 50.0
cam_auto.sensor_width = 36.0
cam_auto.clip_end = 1000.0
ob_auto_camera = bpy.data.objects.new('AutoCamera', cam_auto)
scene.collection.objects.link(ob_auto_camera)
ob_auto_camera.location = (19.3963, -23.3472, 24.4448)
ob_auto_camera.rotation_euler = (1.09748, -7.21219e-08, 0.694738)
scene.camera = ob_auto_camera
light_auto_sun = bpy.data.lights.new('AutoSun', 'SUN')
light_auto_sun.energy = 3.0
light_auto_sun.angle = 0.0523599
ob_auto_sun = bpy.data.objects.new('AutoSun', light_auto_sun)
scene.collection.objects.link(ob_auto_sun)
ob_auto_sun.rotation_euler = (0.872665, 0.174533, 0.523599)
bpy.context.view_layer.update()
